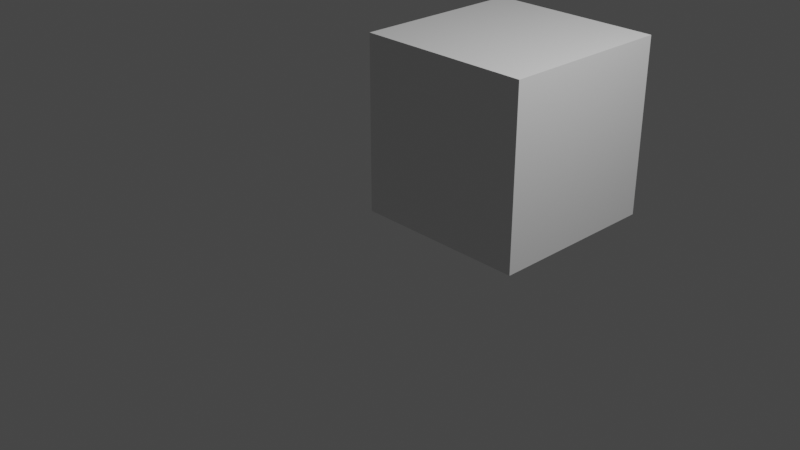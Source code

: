 # Source: fsm_example.blend  (saved by Blender 2.83.20; exported with 4.5.12 LTS)
import bpy
from mathutils import Matrix  # noqa: F401  (used for matrix-valued properties, if any)

bpy.ops.wm.read_factory_settings(use_empty=True)
scene = bpy.context.scene
scene.name = 'Scene'

# ---- collections
col_collection = bpy.data.collections.new('Collection'); scene.collection.children.link(col_collection)

# ---- materials (node trees are filled in below, after node groups)
mat_material = bpy.data.materials.new('Material')
mat_material.alpha_threshold = 0.0
mat_material.use_transparent_shadow = False
mat_material.line_color = (0.0, 0.0, 0.0, 1.0)

# ---- material node trees
mat_material.use_nodes = True; mat_material.node_tree.nodes.clear()
_N = mat_material.node_tree.nodes; _L = mat_material.node_tree.links
n0 = _N.new('ShaderNodeOutputMaterial'); n0.name = 'Material Output'; n0.location = (300, 300)
n1 = _N.new('ShaderNodeBsdfPrincipled'); n1.name = 'Principled BSDF'; n1.location = (10, 300)
n1.distribution = 'GGX'
n1.subsurface_method = 'BURLEY'
n1.inputs[2].default_value = 0.4
n1.inputs[3].default_value = 1.45
n1.inputs[27].default_value = (0.0, 0.0, 0.0, 1.0)
n1.inputs[28].default_value = 1.0
_L.new(n1.outputs[0], n0.inputs[0])
n0.is_active_output = True

# ---- world
world_world = bpy.data.worlds.new('World'); scene.world = world_world
world_world.use_nodes = True; world_world.node_tree.nodes.clear()
_N = world_world.node_tree.nodes; _L = world_world.node_tree.links
n0 = _N.new('ShaderNodeOutputWorld'); n0.name = 'World Output'; n0.location = (300, 300)
n1 = _N.new('ShaderNodeBackground'); n1.name = 'Background'; n1.location = (10, 300)
n1.inputs[0].default_value = (0.05088, 0.05088, 0.05088, 1.0)
_L.new(n1.outputs[0], n0.inputs[0])
n0.is_active_output = True
world_world.color = (0.05088, 0.05088, 0.05088)
world_world.use_sun_shadow = False
world_world.sun_shadow_jitter_overblur = 0.0

# ---- cameras
cam_camera = bpy.data.cameras.new('Camera')
cam_camera.clip_end = 100.0
cam_camera.ortho_scale = 7.314

# ---- lights
light_light = bpy.data.lights.new('Light', 'POINT')
light_light.transmission_factor = 0.0
light_light.energy = 1000.0
light_light.shadow_soft_size = 0.1
light_light.shadow_maximum_resolution = 0.006
light_light.use_absolute_resolution = True

# ---- meshes
me_cube = bpy.data.meshes.new('Cube')
me_cube.from_pydata([(1.0, 1.0, 1.0), (1.0, 1.0, -1.0), (1.0, -1.0, 1.0), (1.0, -1.0, -1.0), (-1.0, 1.0, 1.0), (-1.0, 1.0, -1.0), (-1.0, -1.0, 1.0), (-1.0, -1.0, -1.0)], [], [(0, 4, 6, 2), (3, 2, 6, 7), (7, 6, 4, 5), (5, 1, 3, 7), (1, 0, 2, 3), (5, 4, 0, 1)])
_uv = me_cube.uv_layers.new(name='UVMap')
_uv.uv.foreach_set('vector', [0.625, 0.5, 0.875, 0.5, 0.875, 0.75, 0.625, 0.75, 0.375, 0.75, 0.625, 0.75, 0.625, 1.0, 0.375, 1.0, 0.375, 0.0, 0.625, 0.0, 0.625, 0.25, 0.375, 0.25, 0.125, 0.5, 0.375, 0.5, 0.375, 0.75, 0.125, 0.75, 0.375, 0.5, 0.625, 0.5, 0.625, 0.75, 0.375, 0.75, 0.375, 0.25, 0.625, 0.25, 0.625, 0.5, 0.375, 0.5])
me_cube.materials.append(mat_material)
me_cube.use_remesh_preserve_volume = False
me_cube.use_remesh_preserve_attributes = False
me_cube.use_mirror_vertex_groups = False
me_cube.update()

# ---- objects
ob_cube = bpy.data.objects.new('Cube', me_cube)
ob_light = bpy.data.objects.new('Light', light_light)
ob_camera = bpy.data.objects.new('Camera', cam_camera)

# ---- transforms, parenting, visibility, modifiers, constraints
ob_cube.location = (0.2088, 1.335, 0.6999)
ob_cube.lock_rotations_4d = False
ob_cube.empty_display_type = 'ARROWS'
ob_cube.lineart.crease_threshold = 0.0
ob_light.location = (4.076, 1.005, 5.904)
ob_light.rotation_euler = (0.6503, 0.05522, 1.866)
ob_light.lock_rotations_4d = False
ob_light.empty_display_type = 'ARROWS'
ob_light.color = (0.0, 0.0, 0.0, 0.0)
ob_light.lineart.crease_threshold = 0.0
ob_camera.location = (7.359, -6.926, 4.958)
ob_camera.rotation_euler = (1.109, 0.0, 0.8149)
ob_camera.lock_rotations_4d = False
ob_camera.empty_display_type = 'ARROWS'
ob_camera.color = (0.0, 0.0, 0.0, 0.0)
ob_camera.display_type = 'WIRE'
ob_camera.lineart.crease_threshold = 0.0

# ---- collection membership
col_collection.objects.link(ob_cube)
col_collection.objects.link(ob_light)
col_collection.objects.link(ob_camera)

# ---- scene / render settings (as saved in the file)
scene.camera = ob_camera
scene.frame_start = 1; scene.frame_end = 250; scene.frame_set(1)
scene.render.engine = 'BLENDER_EEVEE_NEXT'
scene.render.resolution_percentage = 50
scene.cycles.use_denoising = False
scene.cycles.samples = 128
scene.cycles.sampling_pattern = 'TABULATED_SOBOL'
scene.cycles.use_adaptive_sampling = False
scene.cycles.use_light_tree = False
scene.view_settings.view_transform = 'Filmic'
bpy.context.view_layer.update()
